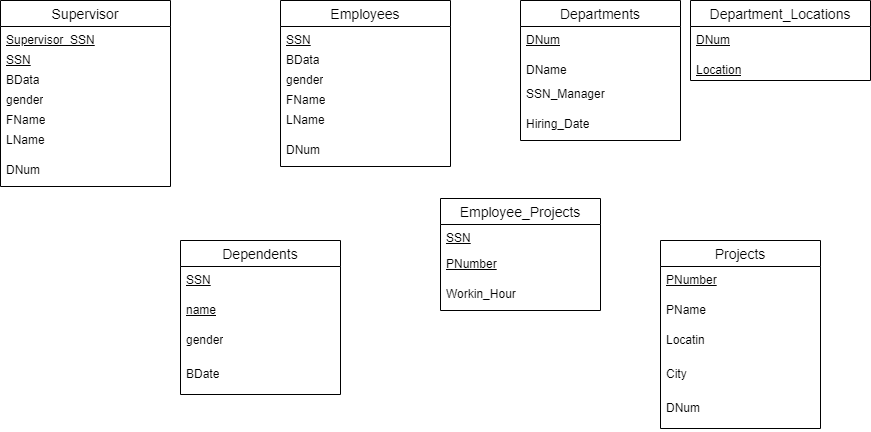

The diagram above was exported from draw.io. Its source (the exported page's mxGraphModel, read from the mxfile embedded in the PNG):
<mxGraphModel dx="2140" dy="522" grid="1" gridSize="10" guides="1" tooltips="1" connect="1" arrows="1" fold="1" page="1" pageScale="1" pageWidth="850" pageHeight="1100" math="0" shadow="0">
  <root>
    <mxCell id="0" />
    <mxCell id="1" parent="0" />
    <mxCell id="Hg_LQPboTNR9uRlbQidj-3" value="Employees" style="swimlane;fontStyle=0;childLayout=stackLayout;horizontal=1;startSize=26;horizontalStack=0;resizeParent=1;resizeParentMax=0;resizeLast=0;collapsible=1;marginBottom=0;align=center;fontSize=14;" parent="1" vertex="1">
      <mxGeometry x="240" y="40" width="170" height="166" as="geometry" />
    </mxCell>
    <mxCell id="Hg_LQPboTNR9uRlbQidj-4" value="&lt;u&gt;SSN&lt;/u&gt;" style="text;strokeColor=none;fillColor=none;spacingLeft=4;spacingRight=4;overflow=hidden;rotatable=0;points=[[0,0.5],[1,0.5]];portConstraint=eastwest;fontSize=12;whiteSpace=wrap;html=1;" parent="Hg_LQPboTNR9uRlbQidj-3" vertex="1">
      <mxGeometry y="26" width="170" height="20" as="geometry" />
    </mxCell>
    <mxCell id="Hg_LQPboTNR9uRlbQidj-5" value="BData" style="text;strokeColor=none;fillColor=none;spacingLeft=4;spacingRight=4;overflow=hidden;rotatable=0;points=[[0,0.5],[1,0.5]];portConstraint=eastwest;fontSize=12;whiteSpace=wrap;html=1;" parent="Hg_LQPboTNR9uRlbQidj-3" vertex="1">
      <mxGeometry y="46" width="170" height="20" as="geometry" />
    </mxCell>
    <mxCell id="Hg_LQPboTNR9uRlbQidj-6" value="gender" style="text;strokeColor=none;fillColor=none;spacingLeft=4;spacingRight=4;overflow=hidden;rotatable=0;points=[[0,0.5],[1,0.5]];portConstraint=eastwest;fontSize=12;whiteSpace=wrap;html=1;" parent="Hg_LQPboTNR9uRlbQidj-3" vertex="1">
      <mxGeometry y="66" width="170" height="20" as="geometry" />
    </mxCell>
    <mxCell id="Hg_LQPboTNR9uRlbQidj-12" value="FName" style="text;strokeColor=none;fillColor=none;spacingLeft=4;spacingRight=4;overflow=hidden;rotatable=0;points=[[0,0.5],[1,0.5]];portConstraint=eastwest;fontSize=12;whiteSpace=wrap;html=1;" parent="Hg_LQPboTNR9uRlbQidj-3" vertex="1">
      <mxGeometry y="86" width="170" height="20" as="geometry" />
    </mxCell>
    <mxCell id="Hg_LQPboTNR9uRlbQidj-13" value="LName" style="text;strokeColor=none;fillColor=none;spacingLeft=4;spacingRight=4;overflow=hidden;rotatable=0;points=[[0,0.5],[1,0.5]];portConstraint=eastwest;fontSize=12;whiteSpace=wrap;html=1;" parent="Hg_LQPboTNR9uRlbQidj-3" vertex="1">
      <mxGeometry y="106" width="170" height="30" as="geometry" />
    </mxCell>
    <mxCell id="Hg_LQPboTNR9uRlbQidj-63" value="DNum" style="text;strokeColor=none;fillColor=none;spacingLeft=4;spacingRight=4;overflow=hidden;rotatable=0;points=[[0,0.5],[1,0.5]];portConstraint=eastwest;fontSize=12;whiteSpace=wrap;html=1;" parent="Hg_LQPboTNR9uRlbQidj-3" vertex="1">
      <mxGeometry y="136" width="170" height="30" as="geometry" />
    </mxCell>
    <mxCell id="Hg_LQPboTNR9uRlbQidj-14" value="Departments" style="swimlane;fontStyle=0;childLayout=stackLayout;horizontal=1;startSize=26;horizontalStack=0;resizeParent=1;resizeParentMax=0;resizeLast=0;collapsible=1;marginBottom=0;align=center;fontSize=14;" parent="1" vertex="1">
      <mxGeometry x="480" y="40" width="160" height="140" as="geometry" />
    </mxCell>
    <mxCell id="Hg_LQPboTNR9uRlbQidj-15" value="&lt;u&gt;DNum&lt;/u&gt;" style="text;strokeColor=none;fillColor=none;spacingLeft=4;spacingRight=4;overflow=hidden;rotatable=0;points=[[0,0.5],[1,0.5]];portConstraint=eastwest;fontSize=12;whiteSpace=wrap;html=1;" parent="Hg_LQPboTNR9uRlbQidj-14" vertex="1">
      <mxGeometry y="26" width="160" height="30" as="geometry" />
    </mxCell>
    <mxCell id="Hg_LQPboTNR9uRlbQidj-16" value="DName" style="text;strokeColor=none;fillColor=none;spacingLeft=4;spacingRight=4;overflow=hidden;rotatable=0;points=[[0,0.5],[1,0.5]];portConstraint=eastwest;fontSize=12;whiteSpace=wrap;html=1;" parent="Hg_LQPboTNR9uRlbQidj-14" vertex="1">
      <mxGeometry y="56" width="160" height="24" as="geometry" />
    </mxCell>
    <mxCell id="Hg_LQPboTNR9uRlbQidj-62" value="SSN_Manager" style="text;strokeColor=none;fillColor=none;spacingLeft=4;spacingRight=4;overflow=hidden;rotatable=0;points=[[0,0.5],[1,0.5]];portConstraint=eastwest;fontSize=12;whiteSpace=wrap;html=1;" parent="Hg_LQPboTNR9uRlbQidj-14" vertex="1">
      <mxGeometry y="80" width="160" height="30" as="geometry" />
    </mxCell>
    <mxCell id="Hg_LQPboTNR9uRlbQidj-61" value="Hiring_Date" style="text;strokeColor=none;fillColor=none;spacingLeft=4;spacingRight=4;overflow=hidden;rotatable=0;points=[[0,0.5],[1,0.5]];portConstraint=eastwest;fontSize=12;whiteSpace=wrap;html=1;" parent="Hg_LQPboTNR9uRlbQidj-14" vertex="1">
      <mxGeometry y="110" width="160" height="30" as="geometry" />
    </mxCell>
    <mxCell id="Hg_LQPboTNR9uRlbQidj-20" value="Department_Locations" style="swimlane;fontStyle=0;childLayout=stackLayout;horizontal=1;startSize=26;horizontalStack=0;resizeParent=1;resizeParentMax=0;resizeLast=0;collapsible=1;marginBottom=0;align=center;fontSize=14;" parent="1" vertex="1">
      <mxGeometry x="650" y="40" width="180" height="80" as="geometry" />
    </mxCell>
    <mxCell id="Hg_LQPboTNR9uRlbQidj-22" value="&lt;u&gt;DNum&lt;/u&gt;" style="text;strokeColor=none;fillColor=none;spacingLeft=4;spacingRight=4;overflow=hidden;rotatable=0;points=[[0,0.5],[1,0.5]];portConstraint=eastwest;fontSize=12;whiteSpace=wrap;html=1;" parent="Hg_LQPboTNR9uRlbQidj-20" vertex="1">
      <mxGeometry y="26" width="180" height="30" as="geometry" />
    </mxCell>
    <mxCell id="Hg_LQPboTNR9uRlbQidj-23" value="&lt;u&gt;Location&lt;/u&gt;" style="text;strokeColor=none;fillColor=none;spacingLeft=4;spacingRight=4;overflow=hidden;rotatable=0;points=[[0,0.5],[1,0.5]];portConstraint=eastwest;fontSize=12;whiteSpace=wrap;html=1;" parent="Hg_LQPboTNR9uRlbQidj-20" vertex="1">
      <mxGeometry y="56" width="180" height="24" as="geometry" />
    </mxCell>
    <mxCell id="Hg_LQPboTNR9uRlbQidj-24" value="Projects" style="swimlane;fontStyle=0;childLayout=stackLayout;horizontal=1;startSize=26;horizontalStack=0;resizeParent=1;resizeParentMax=0;resizeLast=0;collapsible=1;marginBottom=0;align=center;fontSize=14;" parent="1" vertex="1">
      <mxGeometry x="620" y="280" width="160" height="188" as="geometry" />
    </mxCell>
    <mxCell id="Hg_LQPboTNR9uRlbQidj-25" value="&lt;u&gt;PNumber&lt;/u&gt;" style="text;strokeColor=none;fillColor=none;spacingLeft=4;spacingRight=4;overflow=hidden;rotatable=0;points=[[0,0.5],[1,0.5]];portConstraint=eastwest;fontSize=12;whiteSpace=wrap;html=1;" parent="Hg_LQPboTNR9uRlbQidj-24" vertex="1">
      <mxGeometry y="26" width="160" height="30" as="geometry" />
    </mxCell>
    <mxCell id="Hg_LQPboTNR9uRlbQidj-26" value="PName" style="text;strokeColor=none;fillColor=none;spacingLeft=4;spacingRight=4;overflow=hidden;rotatable=0;points=[[0,0.5],[1,0.5]];portConstraint=eastwest;fontSize=12;whiteSpace=wrap;html=1;" parent="Hg_LQPboTNR9uRlbQidj-24" vertex="1">
      <mxGeometry y="56" width="160" height="30" as="geometry" />
    </mxCell>
    <mxCell id="Hg_LQPboTNR9uRlbQidj-27" value="Locatin" style="text;strokeColor=none;fillColor=none;spacingLeft=4;spacingRight=4;overflow=hidden;rotatable=0;points=[[0,0.5],[1,0.5]];portConstraint=eastwest;fontSize=12;whiteSpace=wrap;html=1;" parent="Hg_LQPboTNR9uRlbQidj-24" vertex="1">
      <mxGeometry y="86" width="160" height="34" as="geometry" />
    </mxCell>
    <mxCell id="Hg_LQPboTNR9uRlbQidj-28" value="City" style="text;strokeColor=none;fillColor=none;spacingLeft=4;spacingRight=4;overflow=hidden;rotatable=0;points=[[0,0.5],[1,0.5]];portConstraint=eastwest;fontSize=12;whiteSpace=wrap;html=1;" parent="Hg_LQPboTNR9uRlbQidj-24" vertex="1">
      <mxGeometry y="120" width="160" height="34" as="geometry" />
    </mxCell>
    <mxCell id="Hg_LQPboTNR9uRlbQidj-64" value="DNum" style="text;strokeColor=none;fillColor=none;spacingLeft=4;spacingRight=4;overflow=hidden;rotatable=0;points=[[0,0.5],[1,0.5]];portConstraint=eastwest;fontSize=12;whiteSpace=wrap;html=1;" parent="Hg_LQPboTNR9uRlbQidj-24" vertex="1">
      <mxGeometry y="154" width="160" height="34" as="geometry" />
    </mxCell>
    <mxCell id="Hg_LQPboTNR9uRlbQidj-30" value="Dependents" style="swimlane;fontStyle=0;childLayout=stackLayout;horizontal=1;startSize=26;horizontalStack=0;resizeParent=1;resizeParentMax=0;resizeLast=0;collapsible=1;marginBottom=0;align=center;fontSize=14;" parent="1" vertex="1">
      <mxGeometry x="140" y="280" width="160" height="154" as="geometry" />
    </mxCell>
    <mxCell id="Hg_LQPboTNR9uRlbQidj-31" value="&lt;u&gt;SSN&lt;/u&gt;" style="text;strokeColor=none;fillColor=none;spacingLeft=4;spacingRight=4;overflow=hidden;rotatable=0;points=[[0,0.5],[1,0.5]];portConstraint=eastwest;fontSize=12;whiteSpace=wrap;html=1;" parent="Hg_LQPboTNR9uRlbQidj-30" vertex="1">
      <mxGeometry y="26" width="160" height="30" as="geometry" />
    </mxCell>
    <mxCell id="Hg_LQPboTNR9uRlbQidj-32" value="&lt;u&gt;name&lt;/u&gt;" style="text;strokeColor=none;fillColor=none;spacingLeft=4;spacingRight=4;overflow=hidden;rotatable=0;points=[[0,0.5],[1,0.5]];portConstraint=eastwest;fontSize=12;whiteSpace=wrap;html=1;" parent="Hg_LQPboTNR9uRlbQidj-30" vertex="1">
      <mxGeometry y="56" width="160" height="30" as="geometry" />
    </mxCell>
    <mxCell id="Hg_LQPboTNR9uRlbQidj-33" value="gender" style="text;strokeColor=none;fillColor=none;spacingLeft=4;spacingRight=4;overflow=hidden;rotatable=0;points=[[0,0.5],[1,0.5]];portConstraint=eastwest;fontSize=12;whiteSpace=wrap;html=1;" parent="Hg_LQPboTNR9uRlbQidj-30" vertex="1">
      <mxGeometry y="86" width="160" height="34" as="geometry" />
    </mxCell>
    <mxCell id="Hg_LQPboTNR9uRlbQidj-34" value="BDate" style="text;strokeColor=none;fillColor=none;spacingLeft=4;spacingRight=4;overflow=hidden;rotatable=0;points=[[0,0.5],[1,0.5]];portConstraint=eastwest;fontSize=12;whiteSpace=wrap;html=1;" parent="Hg_LQPboTNR9uRlbQidj-30" vertex="1">
      <mxGeometry y="120" width="160" height="34" as="geometry" />
    </mxCell>
    <mxCell id="Hg_LQPboTNR9uRlbQidj-57" value="Employee_Projects" style="swimlane;fontStyle=0;childLayout=stackLayout;horizontal=1;startSize=26;horizontalStack=0;resizeParent=1;resizeParentMax=0;resizeLast=0;collapsible=1;marginBottom=0;align=center;fontSize=14;" parent="1" vertex="1">
      <mxGeometry x="400" y="238" width="160" height="112" as="geometry" />
    </mxCell>
    <mxCell id="Hg_LQPboTNR9uRlbQidj-58" value="&lt;u&gt;SSN&lt;/u&gt;" style="text;strokeColor=none;fillColor=none;spacingLeft=4;spacingRight=4;overflow=hidden;rotatable=0;points=[[0,0.5],[1,0.5]];portConstraint=eastwest;fontSize=12;whiteSpace=wrap;html=1;" parent="Hg_LQPboTNR9uRlbQidj-57" vertex="1">
      <mxGeometry y="26" width="160" height="26" as="geometry" />
    </mxCell>
    <mxCell id="Hg_LQPboTNR9uRlbQidj-59" value="&lt;u&gt;PNumber&lt;/u&gt;" style="text;strokeColor=none;fillColor=none;spacingLeft=4;spacingRight=4;overflow=hidden;rotatable=0;points=[[0,0.5],[1,0.5]];portConstraint=eastwest;fontSize=12;whiteSpace=wrap;html=1;" parent="Hg_LQPboTNR9uRlbQidj-57" vertex="1">
      <mxGeometry y="52" width="160" height="30" as="geometry" />
    </mxCell>
    <mxCell id="Hg_LQPboTNR9uRlbQidj-60" value="Workin_Hour" style="text;strokeColor=none;fillColor=none;spacingLeft=4;spacingRight=4;overflow=hidden;rotatable=0;points=[[0,0.5],[1,0.5]];portConstraint=eastwest;fontSize=12;whiteSpace=wrap;html=1;" parent="Hg_LQPboTNR9uRlbQidj-57" vertex="1">
      <mxGeometry y="82" width="160" height="30" as="geometry" />
    </mxCell>
    <mxCell id="Hg_LQPboTNR9uRlbQidj-69" value="Supervisor" style="swimlane;fontStyle=0;childLayout=stackLayout;horizontal=1;startSize=26;horizontalStack=0;resizeParent=1;resizeParentMax=0;resizeLast=0;collapsible=1;marginBottom=0;align=center;fontSize=14;" parent="1" vertex="1">
      <mxGeometry x="-40" y="40" width="170" height="186" as="geometry" />
    </mxCell>
    <mxCell id="Hg_LQPboTNR9uRlbQidj-70" value="&lt;u&gt;Supervisor_SSN&lt;/u&gt;" style="text;strokeColor=none;fillColor=none;spacingLeft=4;spacingRight=4;overflow=hidden;rotatable=0;points=[[0,0.5],[1,0.5]];portConstraint=eastwest;fontSize=12;whiteSpace=wrap;html=1;" parent="Hg_LQPboTNR9uRlbQidj-69" vertex="1">
      <mxGeometry y="26" width="170" height="20" as="geometry" />
    </mxCell>
    <mxCell id="Hg_LQPboTNR9uRlbQidj-77" value="&lt;u&gt;SSN&lt;/u&gt;" style="text;strokeColor=none;fillColor=none;spacingLeft=4;spacingRight=4;overflow=hidden;rotatable=0;points=[[0,0.5],[1,0.5]];portConstraint=eastwest;fontSize=12;whiteSpace=wrap;html=1;" parent="Hg_LQPboTNR9uRlbQidj-69" vertex="1">
      <mxGeometry y="46" width="170" height="20" as="geometry" />
    </mxCell>
    <mxCell id="Hg_LQPboTNR9uRlbQidj-71" value="BData" style="text;strokeColor=none;fillColor=none;spacingLeft=4;spacingRight=4;overflow=hidden;rotatable=0;points=[[0,0.5],[1,0.5]];portConstraint=eastwest;fontSize=12;whiteSpace=wrap;html=1;" parent="Hg_LQPboTNR9uRlbQidj-69" vertex="1">
      <mxGeometry y="66" width="170" height="20" as="geometry" />
    </mxCell>
    <mxCell id="Hg_LQPboTNR9uRlbQidj-72" value="gender" style="text;strokeColor=none;fillColor=none;spacingLeft=4;spacingRight=4;overflow=hidden;rotatable=0;points=[[0,0.5],[1,0.5]];portConstraint=eastwest;fontSize=12;whiteSpace=wrap;html=1;" parent="Hg_LQPboTNR9uRlbQidj-69" vertex="1">
      <mxGeometry y="86" width="170" height="20" as="geometry" />
    </mxCell>
    <mxCell id="Hg_LQPboTNR9uRlbQidj-73" value="FName" style="text;strokeColor=none;fillColor=none;spacingLeft=4;spacingRight=4;overflow=hidden;rotatable=0;points=[[0,0.5],[1,0.5]];portConstraint=eastwest;fontSize=12;whiteSpace=wrap;html=1;" parent="Hg_LQPboTNR9uRlbQidj-69" vertex="1">
      <mxGeometry y="106" width="170" height="20" as="geometry" />
    </mxCell>
    <mxCell id="Hg_LQPboTNR9uRlbQidj-74" value="LName" style="text;strokeColor=none;fillColor=none;spacingLeft=4;spacingRight=4;overflow=hidden;rotatable=0;points=[[0,0.5],[1,0.5]];portConstraint=eastwest;fontSize=12;whiteSpace=wrap;html=1;" parent="Hg_LQPboTNR9uRlbQidj-69" vertex="1">
      <mxGeometry y="126" width="170" height="30" as="geometry" />
    </mxCell>
    <mxCell id="Hg_LQPboTNR9uRlbQidj-75" value="DNum" style="text;strokeColor=none;fillColor=none;spacingLeft=4;spacingRight=4;overflow=hidden;rotatable=0;points=[[0,0.5],[1,0.5]];portConstraint=eastwest;fontSize=12;whiteSpace=wrap;html=1;" parent="Hg_LQPboTNR9uRlbQidj-69" vertex="1">
      <mxGeometry y="156" width="170" height="30" as="geometry" />
    </mxCell>
  </root>
</mxGraphModel>